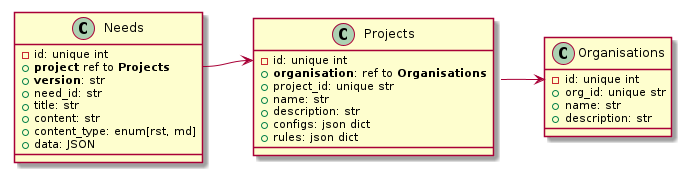

The diagram above was rendered by PlantUML. Its source (embedded in the PNG):
@startuml
    class Organisations {
        - id: unique int
        + org_id: unique str
        + name: str
        + description: str
    }
    class Projects {
        - id: unique int
        + **organisation**: ref to **Organisations**
        + project_id: unique str
        + name: str
        + description: str
        + configs: json dict
        + rules: json dict
    }
    class Needs {
        - id: unique int
        + **project** ref to **Projects**
        + **version**: str
       + need_id: str
        + title: str
        + content: str
        + content_type: enum[rst, md]
        + data: JSON
    }


Needs::project -> Projects::id
Projects::organisations -> Organisations::id


@enduml